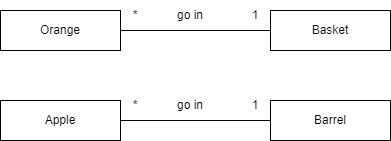

The diagram above was exported from draw.io. Its source (the exported page's mxGraphModel, read from the mxfile embedded in the PNG):
<mxGraphModel dx="714" dy="703" grid="1" gridSize="10" guides="1" tooltips="1" connect="1" arrows="1" fold="1" page="1" pageScale="1" pageWidth="827" pageHeight="1169" math="0" shadow="0">
  <root>
    <mxCell id="0" />
    <mxCell id="1" parent="0" />
    <mxCell id="lflAypa8Wl2z9mO_ZjtE-1" value="Orange" style="rounded=0;whiteSpace=wrap;html=1;" vertex="1" parent="1">
      <mxGeometry x="150" y="220" width="120" height="40" as="geometry" />
    </mxCell>
    <mxCell id="lflAypa8Wl2z9mO_ZjtE-2" value="Basket" style="rounded=0;whiteSpace=wrap;html=1;" vertex="1" parent="1">
      <mxGeometry x="420" y="220" width="120" height="40" as="geometry" />
    </mxCell>
    <mxCell id="lflAypa8Wl2z9mO_ZjtE-3" value="" style="endArrow=none;html=1;rounded=0;exitX=1;exitY=0.5;exitDx=0;exitDy=0;entryX=0;entryY=0.5;entryDx=0;entryDy=0;" edge="1" parent="1" source="lflAypa8Wl2z9mO_ZjtE-1" target="lflAypa8Wl2z9mO_ZjtE-2">
      <mxGeometry width="50" height="50" relative="1" as="geometry">
        <mxPoint x="340" y="410" as="sourcePoint" />
        <mxPoint x="390" y="360" as="targetPoint" />
      </mxGeometry>
    </mxCell>
    <mxCell id="lflAypa8Wl2z9mO_ZjtE-4" value="Apple" style="rounded=0;whiteSpace=wrap;html=1;" vertex="1" parent="1">
      <mxGeometry x="150" y="310" width="120" height="40" as="geometry" />
    </mxCell>
    <mxCell id="lflAypa8Wl2z9mO_ZjtE-5" value="Barrel" style="rounded=0;whiteSpace=wrap;html=1;" vertex="1" parent="1">
      <mxGeometry x="420" y="310" width="120" height="40" as="geometry" />
    </mxCell>
    <mxCell id="lflAypa8Wl2z9mO_ZjtE-6" value="" style="endArrow=none;html=1;rounded=0;exitX=1;exitY=0.5;exitDx=0;exitDy=0;entryX=0;entryY=0.5;entryDx=0;entryDy=0;" edge="1" parent="1" source="lflAypa8Wl2z9mO_ZjtE-4" target="lflAypa8Wl2z9mO_ZjtE-5">
      <mxGeometry width="50" height="50" relative="1" as="geometry">
        <mxPoint x="340" y="540" as="sourcePoint" />
        <mxPoint x="390" y="490" as="targetPoint" />
      </mxGeometry>
    </mxCell>
    <mxCell id="lflAypa8Wl2z9mO_ZjtE-7" value="go in" style="text;html=1;strokeColor=none;fillColor=none;align=center;verticalAlign=middle;whiteSpace=wrap;rounded=0;" vertex="1" parent="1">
      <mxGeometry x="310" y="300" width="60" height="30" as="geometry" />
    </mxCell>
    <mxCell id="lflAypa8Wl2z9mO_ZjtE-8" value="go in" style="text;html=1;strokeColor=none;fillColor=none;align=center;verticalAlign=middle;whiteSpace=wrap;rounded=0;" vertex="1" parent="1">
      <mxGeometry x="310" y="210" width="60" height="30" as="geometry" />
    </mxCell>
    <mxCell id="lflAypa8Wl2z9mO_ZjtE-9" value="*" style="text;html=1;strokeColor=none;fillColor=none;align=center;verticalAlign=middle;whiteSpace=wrap;rounded=0;" vertex="1" parent="1">
      <mxGeometry x="270" y="300" width="30" height="30" as="geometry" />
    </mxCell>
    <mxCell id="lflAypa8Wl2z9mO_ZjtE-10" value="1" style="text;html=1;strokeColor=none;fillColor=none;align=center;verticalAlign=middle;whiteSpace=wrap;rounded=0;" vertex="1" parent="1">
      <mxGeometry x="390" y="300" width="30" height="30" as="geometry" />
    </mxCell>
    <mxCell id="lflAypa8Wl2z9mO_ZjtE-11" value="*" style="text;html=1;strokeColor=none;fillColor=none;align=center;verticalAlign=middle;whiteSpace=wrap;rounded=0;" vertex="1" parent="1">
      <mxGeometry x="270" y="210" width="30" height="30" as="geometry" />
    </mxCell>
    <mxCell id="lflAypa8Wl2z9mO_ZjtE-12" value="1" style="text;html=1;strokeColor=none;fillColor=none;align=center;verticalAlign=middle;whiteSpace=wrap;rounded=0;" vertex="1" parent="1">
      <mxGeometry x="390" y="210" width="30" height="30" as="geometry" />
    </mxCell>
  </root>
</mxGraphModel>